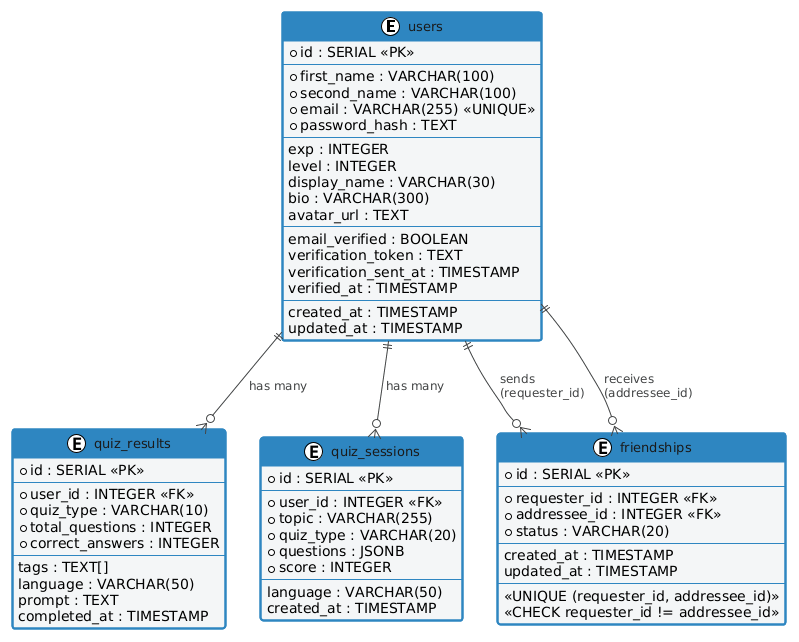

The diagram above was rendered by PlantUML. Its source (embedded in the PNG):
@startuml
!theme plain
skinparam backgroundColor #FFFFFF
skinparam defaultTextAlignment left

skinparam class {
  BackgroundColor #F4F6F7
  BorderColor #2E86C1
  FontColor #1a1a1a
  FontSize 13
  HeaderBackgroundColor #2E86C1
  HeaderFontColor #ffffff
  HeaderFontSize 14
  HeaderFontStyle bold
  BorderThickness 2
  RoundCorner 8
}

skinparam arrow {
  Color #444444
  FontColor #444444
  FontSize 12
}

entity "users" as users {
  * id : SERIAL <<PK>>
  --
  * first_name : VARCHAR(100)
  * second_name : VARCHAR(100)
  * email : VARCHAR(255) <<UNIQUE>>
  * password_hash : TEXT
  --
  exp : INTEGER
  level : INTEGER
  display_name : VARCHAR(30)
  bio : VARCHAR(300)
  avatar_url : TEXT
  --
  email_verified : BOOLEAN
  verification_token : TEXT
  verification_sent_at : TIMESTAMP
  verified_at : TIMESTAMP
  --
  created_at : TIMESTAMP
  updated_at : TIMESTAMP
}

entity "quiz_results" as qr {
  * id : SERIAL <<PK>>
  --
  * user_id : INTEGER <<FK>>
  * quiz_type : VARCHAR(10)
  * total_questions : INTEGER
  * correct_answers : INTEGER
  --
  tags : TEXT[]
  language : VARCHAR(50)
  prompt : TEXT
  completed_at : TIMESTAMP
}

entity "quiz_sessions" as qs {
  * id : SERIAL <<PK>>
  --
  * user_id : INTEGER <<FK>>
  * topic : VARCHAR(255)
  * quiz_type : VARCHAR(20)
  * questions : JSONB
  * score : INTEGER
  --
  language : VARCHAR(50)
  created_at : TIMESTAMP
}

entity "friendships" as fr {
  * id : SERIAL <<PK>>
  --
  * requester_id : INTEGER <<FK>>
  * addressee_id : INTEGER <<FK>>
  * status : VARCHAR(20)
  --
  created_at : TIMESTAMP
  updated_at : TIMESTAMP
  --
  <<UNIQUE (requester_id, addressee_id)>>
  <<CHECK requester_id != addressee_id>>
}

users ||--o{ qr : "has many"
users ||--o{ qs : "has many"
users ||--o{ fr : "sends\n(requester_id)"
users ||--o{ fr : "receives\n(addressee_id)"
@enduml